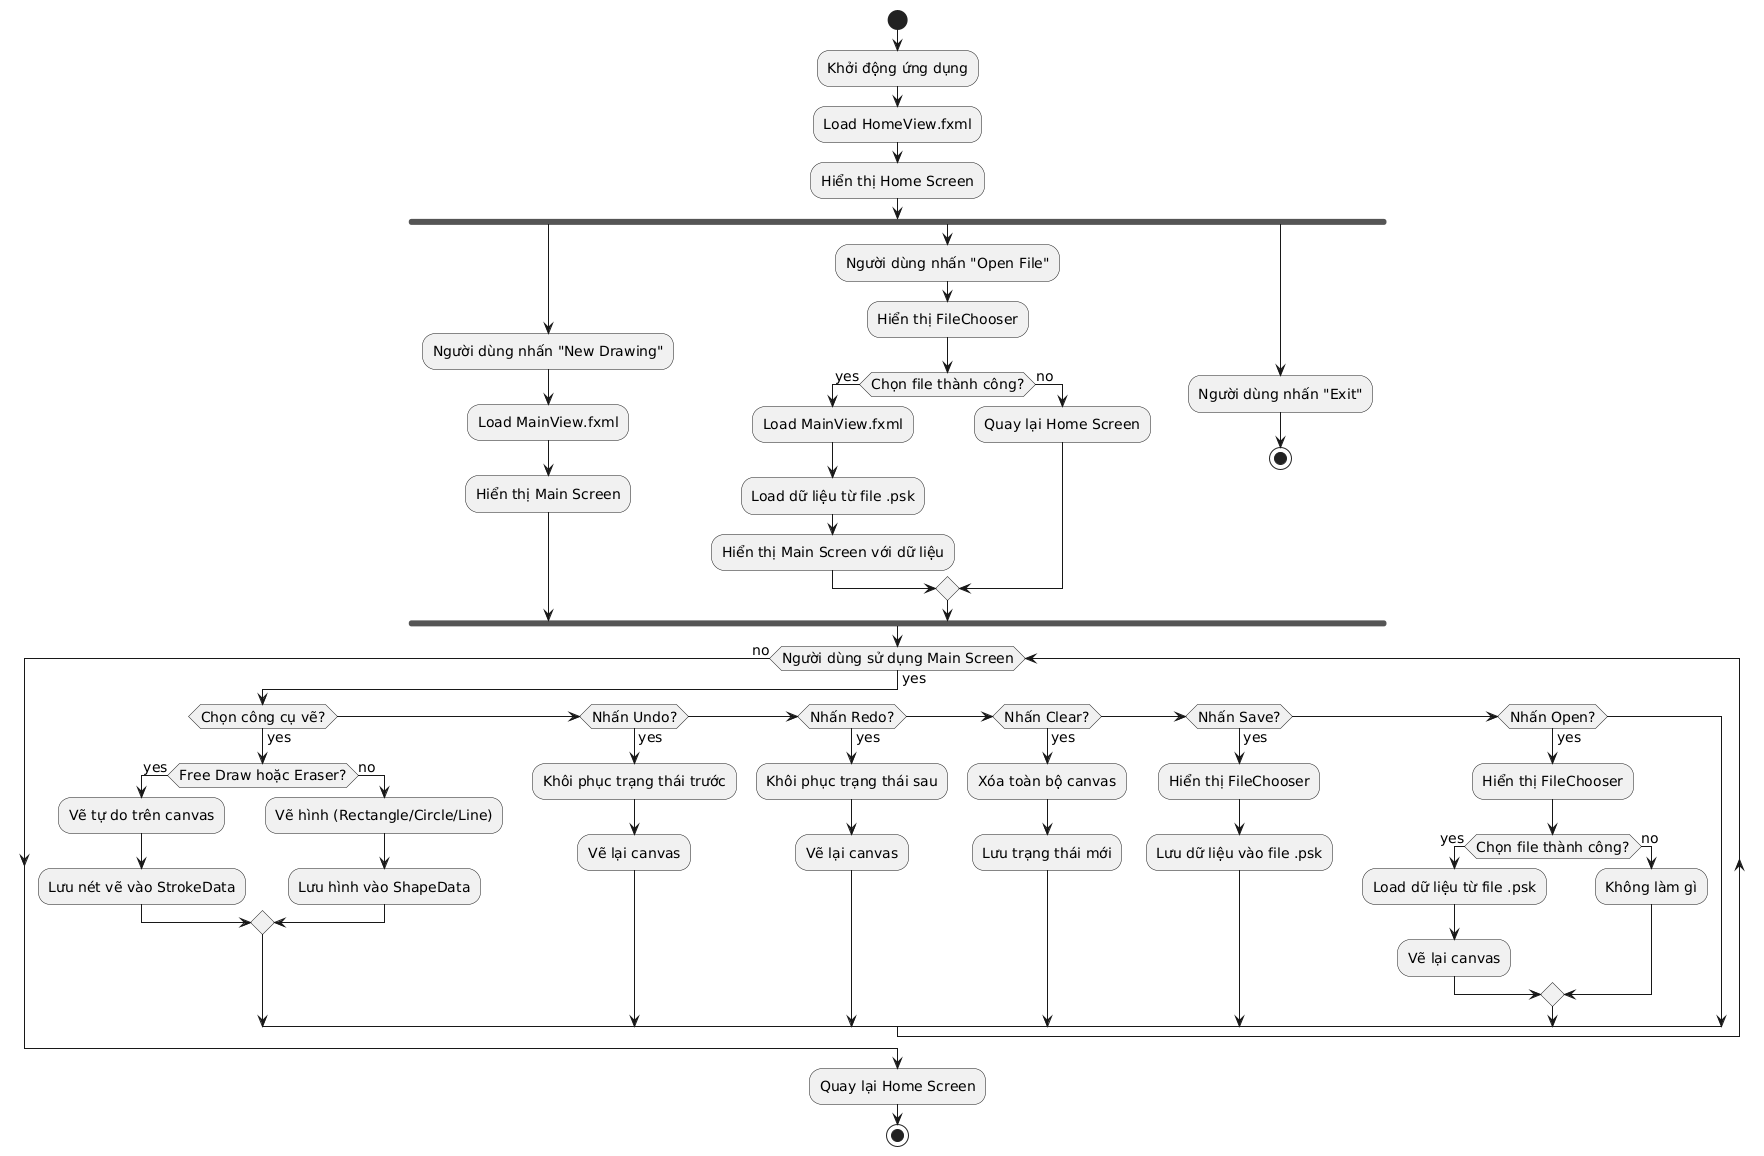

The diagram above was rendered by PlantUML. Its source (embedded in the PNG):
@startuml
skinparam monochrome true
skinparam defaultFontSize 14

' Khởi động ứng dụng
start

:Khởi động ứng dụng;
:Load HomeView.fxml;
:Hiển thị Home Screen;

' Luồng từ Home Screen
fork
  :Người dùng nhấn "New Drawing";
  :Load MainView.fxml;
  :Hiển thị Main Screen;
fork again
  :Người dùng nhấn "Open File";
  :Hiển thị FileChooser;
  if (Chọn file thành công?) then (yes)
    :Load MainView.fxml;
    :Load dữ liệu từ file .psk;
    :Hiển thị Main Screen với dữ liệu;
  else (no)
    :Quay lại Home Screen;
  endif
fork again
  :Người dùng nhấn "Exit";
  stop
end fork

' Luồng trong Main Screen
while (Người dùng sử dụng Main Screen) is (yes)
  if (Chọn công cụ vẽ?) then (yes)
    if (Free Draw hoặc Eraser?) then (yes)
      :Vẽ tự do trên canvas;
      :Lưu nét vẽ vào StrokeData;
    else (no)
      :Vẽ hình (Rectangle/Circle/Line);
      :Lưu hình vào ShapeData;
    endif
  else if (Nhấn Undo?) then (yes)
    :Khôi phục trạng thái trước;
    :Vẽ lại canvas;
  else if (Nhấn Redo?) then (yes)
    :Khôi phục trạng thái sau;
    :Vẽ lại canvas;
  else if (Nhấn Clear?) then (yes)
    :Xóa toàn bộ canvas;
    :Lưu trạng thái mới;
  else if (Nhấn Save?) then (yes)
    :Hiển thị FileChooser;
    :Lưu dữ liệu vào file .psk;
  else if (Nhấn Open?) then (yes)
    :Hiển thị FileChooser;
    if (Chọn file thành công?) then (yes)
      :Load dữ liệu từ file .psk;
      :Vẽ lại canvas;
    else (no)
      :Không làm gì;
    endif
  endif
endwhile (no)

:Quay lại Home Screen;

stop
@enduml